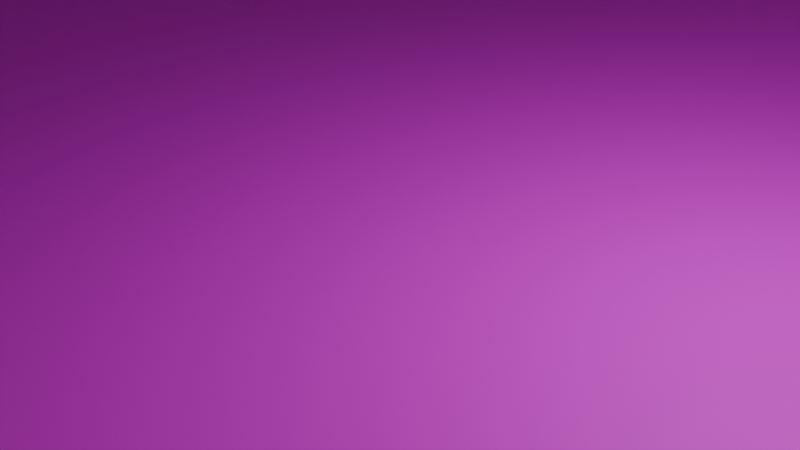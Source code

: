 # Source: level.blend  (saved by Blender 4.0.36; exported with 4.5.12 LTS)
import bpy
from mathutils import Matrix  # noqa: F401  (used for matrix-valued properties, if any)

bpy.ops.wm.read_factory_settings(use_empty=True)
scene = bpy.context.scene
scene.name = 'Scene'

# ---- collections
col_collection = bpy.data.collections.new('Collection'); scene.collection.children.link(col_collection)

# ---- images (referenced by path relative to the original .blend; pixels are not part of the script)
import os
ASSET_DIR = os.environ.get("B2B_ASSET_DIR", "")  # directory of the original .blend (textures are referenced by path, not embedded)
HERE = os.path.dirname(os.path.abspath(__file__))  # packed textures are extracted next to this script under _unpacked/

def load_image(name, relpath, width, height, colorspace="sRGB"):
    """Load a texture the original file referenced (path relative to the .blend, or extracted next to this script)."""
    p = next((c for c in (os.path.join(HERE, relpath), os.path.join(ASSET_DIR, relpath)) if relpath and os.path.exists(c)), "")
    if p:
        img = bpy.data.images.load(p, check_existing=True)
        img.name = name
    else:  # same state as the original file: an image datablock whose file is absent (Cycles renders it pink)
        img = bpy.data.images.new(name, width, height)
        img.source = "FILE"
        img.filepath = "//" + (relpath or name)
    img.colorspace_settings.name = colorspace
    return img
img_grey_512_png = load_image('grey_512.png', 'textures/grey_512.png', 1024, 1024, 'sRGB')
img_grey_512_png_001 = load_image('grey_512.png.001', 'textures/grey_512.png', 1024, 1024, 'sRGB')
img_grey_512_png_002 = load_image('grey_512.png.002', 'textures/grey_512.png', 1024, 1024, 'sRGB')
img_grey_512_png_003 = load_image('grey_512.png.003', 'textures/grey_512.png', 1024, 1024, 'sRGB')
img_yellow_512_png = load_image('yellow_512.png', 'textures/yellow_512.png', 1024, 1024, 'sRGB')
img_grey_512_png_005 = load_image('grey_512.png.005', 'textures/grey_512.png', 1024, 1024, 'sRGB')
img_grey_512_png_006 = load_image('grey_512.png.006', 'textures/grey_512.png', 1024, 1024, 'sRGB')
img_grey_512_png_007 = load_image('grey_512.png.007', 'textures/grey_512.png', 1024, 1024, 'sRGB')
img_grey_512_png_008 = load_image('grey_512.png.008', 'textures/grey_512.png', 1024, 1024, 'sRGB')
img_grey_512_png_009 = load_image('grey_512.png.009', 'textures/grey_512.png', 1024, 1024, 'sRGB')
img_grey_512_png_010 = load_image('grey_512.png.010', 'textures/grey_512.png', 1024, 1024, 'sRGB')
img_grey_512_png_011 = load_image('grey_512.png.011', 'textures/grey_512.png', 1024, 1024, 'sRGB')
img_grey_512_png_012 = load_image('grey_512.png.012', 'textures/grey_512.png', 1024, 1024, 'sRGB')
img_grey_512_png_013 = load_image('grey_512.png.013', 'textures/grey_512.png', 1024, 1024, 'sRGB')
img_grey_512_png_014 = load_image('grey_512.png.014', 'textures/grey_512.png', 1024, 1024, 'sRGB')
img_grey_512_png_015 = load_image('grey_512.png.015', 'textures/grey_512.png', 1024, 1024, 'sRGB')
img_grey_512_png_016 = load_image('grey_512.png.016', 'textures/grey_512.png', 1024, 1024, 'sRGB')

# ---- materials (node trees are filled in below, after node groups)
mat_material_001 = bpy.data.materials.new('Material.001')
mat_material_001.use_transparent_shadow = False
mat_material_004 = bpy.data.materials.new('Material.004')
mat_material_004.use_transparent_shadow = False
mat_material_005 = bpy.data.materials.new('Material.005')
mat_material_005.use_transparent_shadow = False
mat_material_006 = bpy.data.materials.new('Material.006')
mat_material_006.use_transparent_shadow = False
mat_material_007 = bpy.data.materials.new('Material.007')
mat_material_007.use_transparent_shadow = False
mat_material_021 = bpy.data.materials.new('Material.021')
mat_material_021.use_transparent_shadow = False
mat_material_009 = bpy.data.materials.new('Material.009')
mat_material_009.use_transparent_shadow = False
mat_material_010 = bpy.data.materials.new('Material.010')
mat_material_010.use_transparent_shadow = False
mat_material_011 = bpy.data.materials.new('Material.011')
mat_material_011.use_transparent_shadow = False
mat_material_012 = bpy.data.materials.new('Material.012')
mat_material_012.use_transparent_shadow = False
mat_material_013 = bpy.data.materials.new('Material.013')
mat_material_013.use_transparent_shadow = False
mat_material_014 = bpy.data.materials.new('Material.014')
mat_material_014.use_transparent_shadow = False
mat_material_015 = bpy.data.materials.new('Material.015')
mat_material_015.use_transparent_shadow = False
mat_material_016 = bpy.data.materials.new('Material.016')
mat_material_016.use_transparent_shadow = False
mat_material_017 = bpy.data.materials.new('Material.017')
mat_material_017.use_transparent_shadow = False
mat_material_018 = bpy.data.materials.new('Material.018')
mat_material_018.use_transparent_shadow = False
mat_material_019 = bpy.data.materials.new('Material.019')
mat_material_019.use_transparent_shadow = False
mat_material_020 = bpy.data.materials.new('Material.020')
mat_material_020.use_transparent_shadow = False

# ---- material node trees
mat_material_001.use_nodes = True; mat_material_001.node_tree.nodes.clear()
_N = mat_material_001.node_tree.nodes; _L = mat_material_001.node_tree.links
n0 = _N.new('ShaderNodeBsdfPrincipled'); n0.name = 'Principled BSDF'; n0.location = (10, 300)
n0.inputs[3].default_value = 1.45
n1 = _N.new('ShaderNodeOutputMaterial'); n1.name = 'Material Output'; n1.location = (300, 300)
n2 = _N.new('ShaderNodeTexImage'); n2.name = 'Image Texture'; n2.location = (-280, 275)
n2.image = img_grey_512_png
_L.new(n0.outputs[0], n1.inputs[0])
_L.new(n2.outputs[0], n0.inputs[0])
n1.is_active_output = True
mat_material_004.use_nodes = True; mat_material_004.node_tree.nodes.clear()
_N = mat_material_004.node_tree.nodes; _L = mat_material_004.node_tree.links
n0 = _N.new('ShaderNodeBsdfPrincipled'); n0.name = 'Principled BSDF'; n0.location = (10, 300)
n0.inputs[3].default_value = 1.45
n1 = _N.new('ShaderNodeOutputMaterial'); n1.name = 'Material Output'; n1.location = (300, 300)
n2 = _N.new('ShaderNodeTexImage'); n2.name = 'Image Texture'; n2.location = (-280, 275)
n2.image = img_grey_512_png
_L.new(n0.outputs[0], n1.inputs[0])
_L.new(n2.outputs[0], n0.inputs[0])
n1.is_active_output = True
mat_material_005.use_nodes = True; mat_material_005.node_tree.nodes.clear()
_N = mat_material_005.node_tree.nodes; _L = mat_material_005.node_tree.links
n0 = _N.new('ShaderNodeBsdfPrincipled'); n0.name = 'Principled BSDF'; n0.location = (10, 300)
n0.inputs[3].default_value = 1.45
n1 = _N.new('ShaderNodeOutputMaterial'); n1.name = 'Material Output'; n1.location = (300, 300)
n2 = _N.new('ShaderNodeTexImage'); n2.name = 'Image Texture'; n2.location = (-280, 275)
n2.image = img_grey_512_png_001
_L.new(n0.outputs[0], n1.inputs[0])
_L.new(n2.outputs[0], n0.inputs[0])
n1.is_active_output = True
mat_material_006.use_nodes = True; mat_material_006.node_tree.nodes.clear()
_N = mat_material_006.node_tree.nodes; _L = mat_material_006.node_tree.links
n0 = _N.new('ShaderNodeBsdfPrincipled'); n0.name = 'Principled BSDF'; n0.location = (10, 300)
n0.inputs[3].default_value = 1.45
n1 = _N.new('ShaderNodeOutputMaterial'); n1.name = 'Material Output'; n1.location = (300, 300)
n2 = _N.new('ShaderNodeTexImage'); n2.name = 'Image Texture'; n2.location = (-280, 275)
n2.image = img_grey_512_png_002
_L.new(n0.outputs[0], n1.inputs[0])
_L.new(n2.outputs[0], n0.inputs[0])
n1.is_active_output = True
mat_material_007.use_nodes = True; mat_material_007.node_tree.nodes.clear()
_N = mat_material_007.node_tree.nodes; _L = mat_material_007.node_tree.links
n0 = _N.new('ShaderNodeBsdfPrincipled'); n0.name = 'Principled BSDF'; n0.location = (10, 300)
n0.inputs[3].default_value = 1.45
n1 = _N.new('ShaderNodeOutputMaterial'); n1.name = 'Material Output'; n1.location = (300, 300)
n2 = _N.new('ShaderNodeTexImage'); n2.name = 'Image Texture'; n2.location = (-280, 275)
n2.image = img_grey_512_png_003
_L.new(n0.outputs[0], n1.inputs[0])
_L.new(n2.outputs[0], n0.inputs[0])
n1.is_active_output = True
mat_material_021.use_nodes = True; mat_material_021.node_tree.nodes.clear()
_N = mat_material_021.node_tree.nodes; _L = mat_material_021.node_tree.links
n0 = _N.new('ShaderNodeBsdfPrincipled'); n0.name = 'Principled BSDF'; n0.location = (10, 300)
n0.inputs[3].default_value = 1.45
n1 = _N.new('ShaderNodeOutputMaterial'); n1.name = 'Material Output'; n1.location = (300, 300)
n2 = _N.new('ShaderNodeTexImage'); n2.name = 'Image Texture'; n2.location = (-280, 275)
n2.image = img_yellow_512_png
_L.new(n0.outputs[0], n1.inputs[0])
_L.new(n2.outputs[0], n0.inputs[0])
n1.is_active_output = True
mat_material_009.use_nodes = True; mat_material_009.node_tree.nodes.clear()
_N = mat_material_009.node_tree.nodes; _L = mat_material_009.node_tree.links
n0 = _N.new('ShaderNodeBsdfPrincipled'); n0.name = 'Principled BSDF'; n0.location = (10, 300)
n0.inputs[3].default_value = 1.45
n1 = _N.new('ShaderNodeOutputMaterial'); n1.name = 'Material Output'; n1.location = (300, 300)
n2 = _N.new('ShaderNodeTexImage'); n2.name = 'Image Texture'; n2.location = (-280, 275)
n2.image = img_grey_512_png_005
_L.new(n0.outputs[0], n1.inputs[0])
_L.new(n2.outputs[0], n0.inputs[0])
n1.is_active_output = True
mat_material_010.use_nodes = True; mat_material_010.node_tree.nodes.clear()
_N = mat_material_010.node_tree.nodes; _L = mat_material_010.node_tree.links
n0 = _N.new('ShaderNodeBsdfPrincipled'); n0.name = 'Principled BSDF'; n0.location = (10, 300)
n0.inputs[3].default_value = 1.45
n1 = _N.new('ShaderNodeOutputMaterial'); n1.name = 'Material Output'; n1.location = (300, 300)
n2 = _N.new('ShaderNodeTexImage'); n2.name = 'Image Texture'; n2.location = (-280, 275)
n2.image = img_grey_512_png_006
_L.new(n0.outputs[0], n1.inputs[0])
_L.new(n2.outputs[0], n0.inputs[0])
n1.is_active_output = True
mat_material_011.use_nodes = True; mat_material_011.node_tree.nodes.clear()
_N = mat_material_011.node_tree.nodes; _L = mat_material_011.node_tree.links
n0 = _N.new('ShaderNodeBsdfPrincipled'); n0.name = 'Principled BSDF'; n0.location = (10, 300)
n0.inputs[3].default_value = 1.45
n1 = _N.new('ShaderNodeOutputMaterial'); n1.name = 'Material Output'; n1.location = (300, 300)
n2 = _N.new('ShaderNodeTexImage'); n2.name = 'Image Texture'; n2.location = (-280, 275)
n2.image = img_grey_512_png_007
_L.new(n0.outputs[0], n1.inputs[0])
_L.new(n2.outputs[0], n0.inputs[0])
n1.is_active_output = True
mat_material_012.use_nodes = True; mat_material_012.node_tree.nodes.clear()
_N = mat_material_012.node_tree.nodes; _L = mat_material_012.node_tree.links
n0 = _N.new('ShaderNodeBsdfPrincipled'); n0.name = 'Principled BSDF'; n0.location = (10, 300)
n0.inputs[3].default_value = 1.45
n1 = _N.new('ShaderNodeOutputMaterial'); n1.name = 'Material Output'; n1.location = (300, 300)
n2 = _N.new('ShaderNodeTexImage'); n2.name = 'Image Texture'; n2.location = (-280, 275)
n2.image = img_grey_512_png_008
_L.new(n0.outputs[0], n1.inputs[0])
_L.new(n2.outputs[0], n0.inputs[0])
n1.is_active_output = True
mat_material_013.use_nodes = True; mat_material_013.node_tree.nodes.clear()
_N = mat_material_013.node_tree.nodes; _L = mat_material_013.node_tree.links
n0 = _N.new('ShaderNodeBsdfPrincipled'); n0.name = 'Principled BSDF'; n0.location = (10, 300)
n0.inputs[3].default_value = 1.45
n1 = _N.new('ShaderNodeOutputMaterial'); n1.name = 'Material Output'; n1.location = (300, 300)
n2 = _N.new('ShaderNodeTexImage'); n2.name = 'Image Texture'; n2.location = (-280, 275)
n2.image = img_grey_512_png_009
_L.new(n0.outputs[0], n1.inputs[0])
_L.new(n2.outputs[0], n0.inputs[0])
n1.is_active_output = True
mat_material_014.use_nodes = True; mat_material_014.node_tree.nodes.clear()
_N = mat_material_014.node_tree.nodes; _L = mat_material_014.node_tree.links
n0 = _N.new('ShaderNodeBsdfPrincipled'); n0.name = 'Principled BSDF'; n0.location = (10, 300)
n0.inputs[3].default_value = 1.45
n1 = _N.new('ShaderNodeOutputMaterial'); n1.name = 'Material Output'; n1.location = (300, 300)
n2 = _N.new('ShaderNodeTexImage'); n2.name = 'Image Texture'; n2.location = (-280, 275)
n2.image = img_grey_512_png_010
_L.new(n0.outputs[0], n1.inputs[0])
_L.new(n2.outputs[0], n0.inputs[0])
n1.is_active_output = True
mat_material_015.use_nodes = True; mat_material_015.node_tree.nodes.clear()
_N = mat_material_015.node_tree.nodes; _L = mat_material_015.node_tree.links
n0 = _N.new('ShaderNodeBsdfPrincipled'); n0.name = 'Principled BSDF'; n0.location = (10, 300)
n0.inputs[3].default_value = 1.45
n1 = _N.new('ShaderNodeOutputMaterial'); n1.name = 'Material Output'; n1.location = (300, 300)
n2 = _N.new('ShaderNodeTexImage'); n2.name = 'Image Texture'; n2.location = (-280, 275)
n2.image = img_grey_512_png_011
_L.new(n0.outputs[0], n1.inputs[0])
_L.new(n2.outputs[0], n0.inputs[0])
n1.is_active_output = True
mat_material_016.use_nodes = True; mat_material_016.node_tree.nodes.clear()
_N = mat_material_016.node_tree.nodes; _L = mat_material_016.node_tree.links
n0 = _N.new('ShaderNodeBsdfPrincipled'); n0.name = 'Principled BSDF'; n0.location = (10, 300)
n0.inputs[3].default_value = 1.45
n1 = _N.new('ShaderNodeOutputMaterial'); n1.name = 'Material Output'; n1.location = (300, 300)
n2 = _N.new('ShaderNodeTexImage'); n2.name = 'Image Texture'; n2.location = (-280, 275)
n2.image = img_grey_512_png_012
_L.new(n0.outputs[0], n1.inputs[0])
_L.new(n2.outputs[0], n0.inputs[0])
n1.is_active_output = True
mat_material_017.use_nodes = True; mat_material_017.node_tree.nodes.clear()
_N = mat_material_017.node_tree.nodes; _L = mat_material_017.node_tree.links
n0 = _N.new('ShaderNodeBsdfPrincipled'); n0.name = 'Principled BSDF'; n0.location = (10, 300)
n0.inputs[3].default_value = 1.45
n1 = _N.new('ShaderNodeOutputMaterial'); n1.name = 'Material Output'; n1.location = (300, 300)
n2 = _N.new('ShaderNodeTexImage'); n2.name = 'Image Texture'; n2.location = (-280, 275)
n2.image = img_grey_512_png_013
_L.new(n0.outputs[0], n1.inputs[0])
_L.new(n2.outputs[0], n0.inputs[0])
n1.is_active_output = True
mat_material_018.use_nodes = True; mat_material_018.node_tree.nodes.clear()
_N = mat_material_018.node_tree.nodes; _L = mat_material_018.node_tree.links
n0 = _N.new('ShaderNodeBsdfPrincipled'); n0.name = 'Principled BSDF'; n0.location = (10, 300)
n0.inputs[3].default_value = 1.45
n1 = _N.new('ShaderNodeOutputMaterial'); n1.name = 'Material Output'; n1.location = (300, 300)
n2 = _N.new('ShaderNodeTexImage'); n2.name = 'Image Texture'; n2.location = (-280, 275)
n2.image = img_grey_512_png_014
_L.new(n0.outputs[0], n1.inputs[0])
_L.new(n2.outputs[0], n0.inputs[0])
n1.is_active_output = True
mat_material_019.use_nodes = True; mat_material_019.node_tree.nodes.clear()
_N = mat_material_019.node_tree.nodes; _L = mat_material_019.node_tree.links
n0 = _N.new('ShaderNodeBsdfPrincipled'); n0.name = 'Principled BSDF'; n0.location = (10, 300)
n0.inputs[3].default_value = 1.45
n1 = _N.new('ShaderNodeOutputMaterial'); n1.name = 'Material Output'; n1.location = (300, 300)
n2 = _N.new('ShaderNodeTexImage'); n2.name = 'Image Texture'; n2.location = (-280, 275)
n2.image = img_grey_512_png_015
_L.new(n0.outputs[0], n1.inputs[0])
_L.new(n2.outputs[0], n0.inputs[0])
n1.is_active_output = True
mat_material_020.use_nodes = True; mat_material_020.node_tree.nodes.clear()
_N = mat_material_020.node_tree.nodes; _L = mat_material_020.node_tree.links
n0 = _N.new('ShaderNodeBsdfPrincipled'); n0.name = 'Principled BSDF'; n0.location = (10, 300)
n0.inputs[3].default_value = 1.45
n1 = _N.new('ShaderNodeOutputMaterial'); n1.name = 'Material Output'; n1.location = (300, 300)
n2 = _N.new('ShaderNodeTexImage'); n2.name = 'Image Texture'; n2.location = (-280, 275)
n2.image = img_grey_512_png_016
_L.new(n0.outputs[0], n1.inputs[0])
_L.new(n2.outputs[0], n0.inputs[0])
n1.is_active_output = True

# ---- world
world_world = bpy.data.worlds.new('World'); scene.world = world_world
world_world.use_nodes = True; world_world.node_tree.nodes.clear()
_N = world_world.node_tree.nodes; _L = world_world.node_tree.links
n0 = _N.new('ShaderNodeOutputWorld'); n0.name = 'World Output'; n0.location = (300, 300)
n1 = _N.new('ShaderNodeBackground'); n1.name = 'Background'; n1.location = (10, 300)
n1.inputs[0].default_value = (0.05088, 0.05088, 0.05088, 1.0)
_L.new(n1.outputs[0], n0.inputs[0])
n0.is_active_output = True
world_world.color = (0.05088, 0.05088, 0.05088)
world_world.use_sun_shadow = False
world_world.sun_shadow_jitter_overblur = 0.0

# ---- cameras
cam_camera = bpy.data.cameras.new('Camera')
cam_camera.clip_end = 100.0
cam_camera.ortho_scale = 7.314

# ---- lights
light_light = bpy.data.lights.new('Light', 'POINT')
light_light.transmission_factor = 0.0
light_light.use_soft_falloff = False
light_light.energy = 1000.0
light_light.shadow_soft_size = 0.1
light_light.shadow_maximum_resolution = 0.006
light_light.use_absolute_resolution = True

# ---- meshes
me_plane = bpy.data.meshes.new('Plane')
me_plane.from_pydata([(-1.0, -1.0, 0.0), (1.0, -1.0, 0.0), (-1.0, 1.0, 0.0), (1.0, 1.0, 0.0)], [], [(0, 1, 3, 2)])
_uv = me_plane.uv_layers.new(name='UVMap')
_uv.uv.foreach_set('vector', [31.99, 31.99, 1.838e-06, 31.99, -1.977e-06, -3.613e-06, 31.99, -1.029e-05])
me_plane.materials.append(mat_material_001)
me_plane.update()
me_cube_002 = bpy.data.meshes.new('Cube.002')
me_cube_002.from_pydata([(-4.0, 5.0, -4.0), (-4.0, 5.0, 4.0), (-4.0, 13.0, -4.0), (-4.0, 13.0, 4.0), (4.0, 5.0, -4.0), (4.0, 5.0, 4.0), (4.0, 13.0, -4.0), (4.0, 13.0, 4.0)], [], [(0, 1, 3, 2), (2, 3, 7, 6), (6, 7, 5, 4), (4, 5, 1, 0), (2, 6, 4, 0), (7, 3, 1, 5)])
_uv = me_cube_002.uv_layers.new(name='UVMap')
_uv.uv.foreach_set('vector', [7.999, 0.0006931, 7.999, 7.999, 0.0006926, 7.999, 0.0006926, 0.0006928, 7.999, 0.0006931, 7.999, 7.999, 0.0006928, 7.999, 0.0006931, 0.0006928, 7.999, 0.0006931, 7.999, 7.999, 0.0006919, 7.999, 0.0006926, 0.0006924, 7.999, 0.0006931, 7.999, 7.999, 0.0006919, 7.999, 0.0006924, 0.0006924, 8.656e-05, 0.5, 0.25, 0.5, 0.25, 0.75, 8.656e-05, 0.75, 7.999, 7.999, 0.0006919, 7.999, 0.0006919, 0.0006924, 7.999, 0.0006924])
me_cube_002.materials.append(mat_material_004)
me_cube_002.update()
me_cube_003 = bpy.data.meshes.new('Cube.003')
me_cube_003.from_pydata([(-4.0, 5.0, -4.0), (-4.0, 5.0, 4.0), (-4.0, 13.0, -4.0), (-4.0, 13.0, 4.0), (4.0, 5.0, -4.0), (4.0, 5.0, 4.0), (4.0, 13.0, -4.0), (4.0, 13.0, 4.0)], [], [(0, 1, 3, 2), (2, 3, 7, 6), (6, 7, 5, 4), (4, 5, 1, 0), (2, 6, 4, 0), (7, 3, 1, 5)])
_uv = me_cube_003.uv_layers.new(name='UVMap')
_uv.uv.foreach_set('vector', [7.999, 0.0006931, 7.999, 7.999, 0.0006926, 7.999, 0.0006926, 0.0006928, 7.999, 0.0006931, 7.999, 7.999, 0.0006928, 7.999, 0.0006931, 0.0006928, 7.999, 0.0006931, 7.999, 7.999, 0.0006919, 7.999, 0.0006926, 0.0006924, 7.999, 0.0006931, 7.999, 7.999, 0.0006919, 7.999, 0.0006924, 0.0006924, 8.656e-05, 0.5, 0.25, 0.5, 0.25, 0.75, 8.656e-05, 0.75, 7.999, 7.999, 0.0006919, 7.999, 0.0006919, 0.0006924, 7.999, 0.0006924])
me_cube_003.materials.append(mat_material_005)
me_cube_003.update()
me_cube_004 = bpy.data.meshes.new('Cube.004')
me_cube_004.from_pydata([(-4.0, 5.0, -4.0), (-4.0, 5.0, 4.0), (-4.0, 13.0, -4.0), (-4.0, 13.0, 4.0), (4.0, 5.0, -4.0), (4.0, 5.0, 4.0), (4.0, 13.0, -4.0), (4.0, 13.0, 4.0)], [], [(0, 1, 3, 2), (2, 3, 7, 6), (6, 7, 5, 4), (4, 5, 1, 0), (2, 6, 4, 0), (7, 3, 1, 5)])
_uv = me_cube_004.uv_layers.new(name='UVMap')
_uv.uv.foreach_set('vector', [7.999, 0.0006931, 7.999, 7.999, 0.0006926, 7.999, 0.0006926, 0.0006928, 7.999, 0.0006931, 7.999, 7.999, 0.0006928, 7.999, 0.0006931, 0.0006928, 7.999, 0.0006931, 7.999, 7.999, 0.0006919, 7.999, 0.0006926, 0.0006924, 7.999, 0.0006931, 7.999, 7.999, 0.0006919, 7.999, 0.0006924, 0.0006924, 8.656e-05, 0.5, 0.25, 0.5, 0.25, 0.75, 8.656e-05, 0.75, 7.999, 7.999, 0.0006919, 7.999, 0.0006919, 0.0006924, 7.999, 0.0006924])
me_cube_004.materials.append(mat_material_006)
me_cube_004.update()
me_cube_005 = bpy.data.meshes.new('Cube.005')
me_cube_005.from_pydata([(-4.0, 5.0, -4.0), (-4.0, 5.0, 4.0), (-4.0, 13.0, -4.0), (-4.0, 13.0, 4.0), (4.0, 5.0, -4.0), (4.0, 5.0, 4.0), (4.0, 13.0, -4.0), (4.0, 13.0, 4.0)], [], [(0, 1, 3, 2), (2, 3, 7, 6), (6, 7, 5, 4), (4, 5, 1, 0), (2, 6, 4, 0), (7, 3, 1, 5)])
_uv = me_cube_005.uv_layers.new(name='UVMap')
_uv.uv.foreach_set('vector', [7.999, 0.0006931, 7.999, 7.999, 0.0006926, 7.999, 0.0006926, 0.0006928, 7.999, 0.0006931, 7.999, 7.999, 0.0006928, 7.999, 0.0006931, 0.0006928, 7.999, 0.0006931, 7.999, 7.999, 0.0006919, 7.999, 0.0006926, 0.0006924, 7.999, 0.0006931, 7.999, 7.999, 0.0006919, 7.999, 0.0006924, 0.0006924, 8.656e-05, 0.5, 0.25, 0.5, 0.25, 0.75, 8.656e-05, 0.75, 7.999, 7.999, 0.0006919, 7.999, 0.0006919, 0.0006924, 7.999, 0.0006924])
me_cube_005.materials.append(mat_material_007)
me_cube_005.update()
me_cube_006 = bpy.data.meshes.new('Cube.006')
me_cube_006.from_pydata([(-4.0, 5.0, -4.0), (-4.0, 5.0, 4.0), (-4.0, 13.0, -4.0), (-4.0, 13.0, 4.0), (4.0, 5.0, -4.0), (4.0, 5.0, 4.0), (4.0, 13.0, -4.0), (4.0, 13.0, 4.0)], [], [(0, 1, 3, 2), (2, 3, 7, 6), (6, 7, 5, 4), (4, 5, 1, 0), (2, 6, 4, 0), (7, 3, 1, 5)])
_uv = me_cube_006.uv_layers.new(name='UVMap')
_uv.uv.foreach_set('vector', [7.999, 0.0006931, 7.999, 7.999, 0.0006926, 7.999, 0.0006926, 0.0006928, 7.999, 0.0006931, 7.999, 7.999, 0.0006928, 7.999, 0.0006931, 0.0006928, 7.999, 0.0006931, 7.999, 7.999, 0.0006919, 7.999, 0.0006926, 0.0006924, 7.999, 0.0006931, 7.999, 7.999, 0.0006919, 7.999, 0.0006924, 0.0006924, 8.656e-05, 0.5, 0.25, 0.5, 0.25, 0.75, 8.656e-05, 0.75, 7.999, 7.999, 0.0006919, 7.999, 0.0006919, 0.0006924, 7.999, 0.0006924])
me_cube_006.materials.append(mat_material_021)
me_cube_006.update()
me_cube_007 = bpy.data.meshes.new('Cube.007')
me_cube_007.from_pydata([(-4.0, 5.0, -4.0), (-4.0, 5.0, 4.0), (-4.0, 13.0, -4.0), (-4.0, 13.0, 4.0), (4.0, 5.0, -4.0), (4.0, 5.0, 4.0), (4.0, 13.0, -4.0), (4.0, 13.0, 4.0)], [], [(0, 1, 3, 2), (2, 3, 7, 6), (6, 7, 5, 4), (4, 5, 1, 0), (2, 6, 4, 0), (7, 3, 1, 5)])
_uv = me_cube_007.uv_layers.new(name='UVMap')
_uv.uv.foreach_set('vector', [7.999, 0.0006931, 7.999, 7.999, 0.0006926, 7.999, 0.0006926, 0.0006928, 7.999, 0.0006931, 7.999, 7.999, 0.0006928, 7.999, 0.0006931, 0.0006928, 7.999, 0.0006931, 7.999, 7.999, 0.0006919, 7.999, 0.0006926, 0.0006924, 7.999, 0.0006931, 7.999, 7.999, 0.0006919, 7.999, 0.0006924, 0.0006924, 8.656e-05, 0.5, 0.25, 0.5, 0.25, 0.75, 8.656e-05, 0.75, 7.999, 7.999, 0.0006919, 7.999, 0.0006919, 0.0006924, 7.999, 0.0006924])
me_cube_007.materials.append(mat_material_009)
me_cube_007.update()
me_cube_008 = bpy.data.meshes.new('Cube.008')
me_cube_008.from_pydata([(-4.0, 5.0, -4.0), (-4.0, 5.0, 4.0), (-4.0, 13.0, -4.0), (-4.0, 13.0, 4.0), (4.0, 5.0, -4.0), (4.0, 5.0, 4.0), (4.0, 13.0, -4.0), (4.0, 13.0, 4.0)], [], [(0, 1, 3, 2), (2, 3, 7, 6), (6, 7, 5, 4), (4, 5, 1, 0), (2, 6, 4, 0), (7, 3, 1, 5)])
_uv = me_cube_008.uv_layers.new(name='UVMap')
_uv.uv.foreach_set('vector', [7.999, 0.0006931, 7.999, 7.999, 0.0006926, 7.999, 0.0006926, 0.0006928, 7.999, 0.0006931, 7.999, 7.999, 0.0006928, 7.999, 0.0006931, 0.0006928, 7.999, 0.0006931, 7.999, 7.999, 0.0006919, 7.999, 0.0006926, 0.0006924, 7.999, 0.0006931, 7.999, 7.999, 0.0006919, 7.999, 0.0006924, 0.0006924, 8.656e-05, 0.5, 0.25, 0.5, 0.25, 0.75, 8.656e-05, 0.75, 7.999, 7.999, 0.0006919, 7.999, 0.0006919, 0.0006924, 7.999, 0.0006924])
me_cube_008.materials.append(mat_material_010)
me_cube_008.update()
me_cube_009 = bpy.data.meshes.new('Cube.009')
me_cube_009.from_pydata([(-4.0, 5.0, -4.0), (-4.0, 5.0, 4.0), (-4.0, 13.0, -4.0), (-4.0, 13.0, 4.0), (4.0, 5.0, -4.0), (4.0, 5.0, 4.0), (4.0, 13.0, -4.0), (4.0, 13.0, 4.0)], [], [(0, 1, 3, 2), (2, 3, 7, 6), (6, 7, 5, 4), (4, 5, 1, 0), (2, 6, 4, 0), (7, 3, 1, 5)])
_uv = me_cube_009.uv_layers.new(name='UVMap')
_uv.uv.foreach_set('vector', [7.999, 0.0006931, 7.999, 7.999, 0.0006926, 7.999, 0.0006926, 0.0006928, 7.999, 0.0006931, 7.999, 7.999, 0.0006928, 7.999, 0.0006931, 0.0006928, 7.999, 0.0006931, 7.999, 7.999, 0.0006919, 7.999, 0.0006926, 0.0006924, 7.999, 0.0006931, 7.999, 7.999, 0.0006919, 7.999, 0.0006924, 0.0006924, 8.656e-05, 0.5, 0.25, 0.5, 0.25, 0.75, 8.656e-05, 0.75, 7.999, 7.999, 0.0006919, 7.999, 0.0006919, 0.0006924, 7.999, 0.0006924])
me_cube_009.materials.append(mat_material_011)
me_cube_009.update()
me_cube_010 = bpy.data.meshes.new('Cube.010')
me_cube_010.from_pydata([(-4.0, 5.0, -4.0), (-4.0, 5.0, 4.0), (-4.0, 13.0, -4.0), (-4.0, 13.0, 4.0), (4.0, 5.0, -4.0), (4.0, 5.0, 4.0), (4.0, 13.0, -4.0), (4.0, 13.0, 4.0)], [], [(0, 1, 3, 2), (2, 3, 7, 6), (6, 7, 5, 4), (4, 5, 1, 0), (2, 6, 4, 0), (7, 3, 1, 5)])
_uv = me_cube_010.uv_layers.new(name='UVMap')
_uv.uv.foreach_set('vector', [7.999, 0.0006931, 7.999, 7.999, 0.0006926, 7.999, 0.0006926, 0.0006928, 7.999, 0.0006931, 7.999, 7.999, 0.0006928, 7.999, 0.0006931, 0.0006928, 7.999, 0.0006931, 7.999, 7.999, 0.0006919, 7.999, 0.0006926, 0.0006924, 7.999, 0.0006931, 7.999, 7.999, 0.0006919, 7.999, 0.0006924, 0.0006924, 8.656e-05, 0.5, 0.25, 0.5, 0.25, 0.75, 8.656e-05, 0.75, 7.999, 7.999, 0.0006919, 7.999, 0.0006919, 0.0006924, 7.999, 0.0006924])
me_cube_010.materials.append(mat_material_012)
me_cube_010.update()
me_cube_011 = bpy.data.meshes.new('Cube.011')
me_cube_011.from_pydata([(-4.0, 5.0, -4.0), (-4.0, 5.0, 4.0), (-4.0, 13.0, -4.0), (-4.0, 13.0, 4.0), (4.0, 5.0, -4.0), (4.0, 5.0, 4.0), (4.0, 13.0, -4.0), (4.0, 13.0, 4.0)], [], [(0, 1, 3, 2), (2, 3, 7, 6), (6, 7, 5, 4), (4, 5, 1, 0), (2, 6, 4, 0), (7, 3, 1, 5)])
_uv = me_cube_011.uv_layers.new(name='UVMap')
_uv.uv.foreach_set('vector', [7.999, 0.0006931, 7.999, 7.999, 0.0006926, 7.999, 0.0006926, 0.0006928, 7.999, 0.0006931, 7.999, 7.999, 0.0006928, 7.999, 0.0006931, 0.0006928, 7.999, 0.0006931, 7.999, 7.999, 0.0006919, 7.999, 0.0006926, 0.0006924, 7.999, 0.0006931, 7.999, 7.999, 0.0006919, 7.999, 0.0006924, 0.0006924, 8.656e-05, 0.5, 0.25, 0.5, 0.25, 0.75, 8.656e-05, 0.75, 7.999, 7.999, 0.0006919, 7.999, 0.0006919, 0.0006924, 7.999, 0.0006924])
me_cube_011.materials.append(mat_material_013)
me_cube_011.update()
me_cube_012 = bpy.data.meshes.new('Cube.012')
me_cube_012.from_pydata([(-4.0, 5.0, -4.0), (-4.0, 5.0, 4.0), (-4.0, 13.0, -4.0), (-4.0, 13.0, 4.0), (4.0, 5.0, -4.0), (4.0, 5.0, 4.0), (4.0, 13.0, -4.0), (4.0, 13.0, 4.0)], [], [(0, 1, 3, 2), (2, 3, 7, 6), (6, 7, 5, 4), (4, 5, 1, 0), (2, 6, 4, 0), (7, 3, 1, 5)])
_uv = me_cube_012.uv_layers.new(name='UVMap')
_uv.uv.foreach_set('vector', [7.999, 0.0006931, 7.999, 7.999, 0.0006926, 7.999, 0.0006926, 0.0006928, 7.999, 0.0006931, 7.999, 7.999, 0.0006928, 7.999, 0.0006931, 0.0006928, 7.999, 0.0006931, 7.999, 7.999, 0.0006919, 7.999, 0.0006926, 0.0006924, 7.999, 0.0006931, 7.999, 7.999, 0.0006919, 7.999, 0.0006924, 0.0006924, 8.656e-05, 0.5, 0.25, 0.5, 0.25, 0.75, 8.656e-05, 0.75, 7.999, 7.999, 0.0006919, 7.999, 0.0006919, 0.0006924, 7.999, 0.0006924])
me_cube_012.materials.append(mat_material_014)
me_cube_012.update()
me_cube_013 = bpy.data.meshes.new('Cube.013')
me_cube_013.from_pydata([(-4.0, 5.0, -4.0), (-4.0, 5.0, 4.0), (-4.0, 13.0, -4.0), (-4.0, 13.0, 4.0), (4.0, 5.0, -4.0), (4.0, 5.0, 4.0), (4.0, 13.0, -4.0), (4.0, 13.0, 4.0)], [], [(0, 1, 3, 2), (2, 3, 7, 6), (6, 7, 5, 4), (4, 5, 1, 0), (2, 6, 4, 0), (7, 3, 1, 5)])
_uv = me_cube_013.uv_layers.new(name='UVMap')
_uv.uv.foreach_set('vector', [7.999, 0.0006931, 7.999, 7.999, 0.0006926, 7.999, 0.0006926, 0.0006928, 7.999, 0.0006931, 7.999, 7.999, 0.0006928, 7.999, 0.0006931, 0.0006928, 7.999, 0.0006931, 7.999, 7.999, 0.0006919, 7.999, 0.0006926, 0.0006924, 7.999, 0.0006931, 7.999, 7.999, 0.0006919, 7.999, 0.0006924, 0.0006924, 8.656e-05, 0.5, 0.25, 0.5, 0.25, 0.75, 8.656e-05, 0.75, 7.999, 7.999, 0.0006919, 7.999, 0.0006919, 0.0006924, 7.999, 0.0006924])
me_cube_013.materials.append(mat_material_015)
me_cube_013.update()
me_cube_014 = bpy.data.meshes.new('Cube.014')
me_cube_014.from_pydata([(-4.0, 5.0, -4.0), (-4.0, 5.0, 4.0), (-4.0, 13.0, -4.0), (-4.0, 13.0, 4.0), (4.0, 5.0, -4.0), (4.0, 5.0, 4.0), (4.0, 13.0, -4.0), (4.0, 13.0, 4.0)], [], [(0, 1, 3, 2), (2, 3, 7, 6), (6, 7, 5, 4), (4, 5, 1, 0), (2, 6, 4, 0), (7, 3, 1, 5)])
_uv = me_cube_014.uv_layers.new(name='UVMap')
_uv.uv.foreach_set('vector', [7.999, 0.0006931, 7.999, 7.999, 0.0006926, 7.999, 0.0006926, 0.0006928, 7.999, 0.0006931, 7.999, 7.999, 0.0006928, 7.999, 0.0006931, 0.0006928, 7.999, 0.0006931, 7.999, 7.999, 0.0006919, 7.999, 0.0006926, 0.0006924, 7.999, 0.0006931, 7.999, 7.999, 0.0006919, 7.999, 0.0006924, 0.0006924, 8.656e-05, 0.5, 0.25, 0.5, 0.25, 0.75, 8.656e-05, 0.75, 7.999, 7.999, 0.0006919, 7.999, 0.0006919, 0.0006924, 7.999, 0.0006924])
me_cube_014.materials.append(mat_material_016)
me_cube_014.update()
me_cube_015 = bpy.data.meshes.new('Cube.015')
me_cube_015.from_pydata([(-4.0, 5.0, -4.0), (-4.0, 5.0, 4.0), (-4.0, 13.0, -4.0), (-4.0, 13.0, 4.0), (4.0, 5.0, -4.0), (4.0, 5.0, 4.0), (4.0, 13.0, -4.0), (4.0, 13.0, 4.0)], [], [(0, 1, 3, 2), (2, 3, 7, 6), (6, 7, 5, 4), (4, 5, 1, 0), (2, 6, 4, 0), (7, 3, 1, 5)])
_uv = me_cube_015.uv_layers.new(name='UVMap')
_uv.uv.foreach_set('vector', [7.999, 0.0006931, 7.999, 7.999, 0.0006926, 7.999, 0.0006926, 0.0006928, 7.999, 0.0006931, 7.999, 7.999, 0.0006928, 7.999, 0.0006931, 0.0006928, 7.999, 0.0006931, 7.999, 7.999, 0.0006919, 7.999, 0.0006926, 0.0006924, 7.999, 0.0006931, 7.999, 7.999, 0.0006919, 7.999, 0.0006924, 0.0006924, 8.656e-05, 0.5, 0.25, 0.5, 0.25, 0.75, 8.656e-05, 0.75, 7.999, 7.999, 0.0006919, 7.999, 0.0006919, 0.0006924, 7.999, 0.0006924])
me_cube_015.materials.append(mat_material_017)
me_cube_015.update()
me_cube_016 = bpy.data.meshes.new('Cube.016')
me_cube_016.from_pydata([(-4.0, 5.0, -4.0), (-4.0, 5.0, 4.0), (-4.0, 13.0, -4.0), (-4.0, 13.0, 4.0), (4.0, 5.0, -4.0), (4.0, 5.0, 4.0), (4.0, 13.0, -4.0), (4.0, 13.0, 4.0)], [], [(0, 1, 3, 2), (2, 3, 7, 6), (6, 7, 5, 4), (4, 5, 1, 0), (2, 6, 4, 0), (7, 3, 1, 5)])
_uv = me_cube_016.uv_layers.new(name='UVMap')
_uv.uv.foreach_set('vector', [7.999, 0.0006931, 7.999, 7.999, 0.0006926, 7.999, 0.0006926, 0.0006928, 7.999, 0.0006931, 7.999, 7.999, 0.0006928, 7.999, 0.0006931, 0.0006928, 7.999, 0.0006931, 7.999, 7.999, 0.0006919, 7.999, 0.0006926, 0.0006924, 7.999, 0.0006931, 7.999, 7.999, 0.0006919, 7.999, 0.0006924, 0.0006924, 8.656e-05, 0.5, 0.25, 0.5, 0.25, 0.75, 8.656e-05, 0.75, 7.999, 7.999, 0.0006919, 7.999, 0.0006919, 0.0006924, 7.999, 0.0006924])
me_cube_016.materials.append(mat_material_018)
me_cube_016.update()
me_cube_017 = bpy.data.meshes.new('Cube.017')
me_cube_017.from_pydata([(-4.0, 5.0, -4.0), (-4.0, 5.0, 4.0), (-4.0, 13.0, -4.0), (-4.0, 13.0, 4.0), (4.0, 5.0, -4.0), (4.0, 5.0, 4.0), (4.0, 13.0, -4.0), (4.0, 13.0, 4.0)], [], [(0, 1, 3, 2), (2, 3, 7, 6), (6, 7, 5, 4), (4, 5, 1, 0), (2, 6, 4, 0), (7, 3, 1, 5)])
_uv = me_cube_017.uv_layers.new(name='UVMap')
_uv.uv.foreach_set('vector', [7.999, 0.0006931, 7.999, 7.999, 0.0006926, 7.999, 0.0006926, 0.0006928, 7.999, 0.0006931, 7.999, 7.999, 0.0006928, 7.999, 0.0006931, 0.0006928, 7.999, 0.0006931, 7.999, 7.999, 0.0006919, 7.999, 0.0006926, 0.0006924, 7.999, 0.0006931, 7.999, 7.999, 0.0006919, 7.999, 0.0006924, 0.0006924, 8.656e-05, 0.5, 0.25, 0.5, 0.25, 0.75, 8.656e-05, 0.75, 7.999, 7.999, 0.0006919, 7.999, 0.0006919, 0.0006924, 7.999, 0.0006924])
me_cube_017.materials.append(mat_material_019)
me_cube_017.update()
me_cube_001 = bpy.data.meshes.new('Cube.001')
me_cube_001.from_pydata([(-4.0, 5.0, -4.0), (-4.0, 5.0, 4.0), (-4.0, 13.0, -4.0), (-4.0, 13.0, 4.0), (4.0, 5.0, -4.0), (4.0, 5.0, 4.0), (4.0, 13.0, -4.0), (4.0, 13.0, 4.0)], [], [(0, 1, 3, 2), (2, 3, 7, 6), (6, 7, 5, 4), (4, 5, 1, 0), (2, 6, 4, 0), (7, 3, 1, 5)])
_uv = me_cube_001.uv_layers.new(name='UVMap')
_uv.uv.foreach_set('vector', [7.999, 0.0006931, 7.999, 7.999, 0.0006926, 7.999, 0.0006926, 0.0006928, 7.999, 0.0006931, 7.999, 7.999, 0.0006928, 7.999, 0.0006931, 0.0006928, 7.999, 0.0006931, 7.999, 7.999, 0.0006919, 7.999, 0.0006926, 0.0006924, 7.999, 0.0006931, 7.999, 7.999, 0.0006919, 7.999, 0.0006924, 0.0006924, 8.656e-05, 0.5, 0.25, 0.5, 0.25, 0.75, 8.656e-05, 0.75, 7.999, 7.999, 0.0006919, 7.999, 0.0006919, 0.0006924, 7.999, 0.0006924])
me_cube_001.materials.append(mat_material_020)
me_cube_001.update()

# ---- objects
ob_light = bpy.data.objects.new('Light', light_light)
ob_camera = bpy.data.objects.new('Camera', cam_camera)
ob_floor = bpy.data.objects.new('FLOOR', me_plane)
ob_block = bpy.data.objects.new('BLOCK', me_cube_002)
ob_block_001 = bpy.data.objects.new('BLOCK.001', me_cube_003)
ob_block_002 = bpy.data.objects.new('BLOCK.002', me_cube_004)
ob_block_003 = bpy.data.objects.new('BLOCK.003', me_cube_005)
ob_block_004 = bpy.data.objects.new('BLOCK.004', me_cube_006)
ob_block_005 = bpy.data.objects.new('BLOCK.005', me_cube_007)
ob_block_006 = bpy.data.objects.new('BLOCK.006', me_cube_008)
ob_block_007 = bpy.data.objects.new('BLOCK.007', me_cube_009)
ob_block_008 = bpy.data.objects.new('BLOCK.008', me_cube_010)
ob_block_009 = bpy.data.objects.new('BLOCK.009', me_cube_011)
ob_block_010 = bpy.data.objects.new('BLOCK.010', me_cube_012)
ob_block_011 = bpy.data.objects.new('BLOCK.011', me_cube_013)
ob_block_012 = bpy.data.objects.new('BLOCK.012', me_cube_014)
ob_block_013 = bpy.data.objects.new('BLOCK.013', me_cube_015)
ob_block_014 = bpy.data.objects.new('BLOCK.014', me_cube_016)
ob_block_015 = bpy.data.objects.new('BLOCK.015', me_cube_017)
ob_block_016 = bpy.data.objects.new('BLOCK.016', me_cube_001)

# ---- transforms, parenting, visibility, modifiers, constraints
ob_light.location = (4.076, 1.005, 5.904)
ob_light.rotation_euler = (0.6503, 0.05522, 1.866)
ob_light.lock_rotations_4d = False
ob_light.empty_display_type = 'ARROWS'
ob_light.color = (0.0, 0.0, 0.0, 0.0)
ob_light.lineart.crease_threshold = 0.0
ob_camera.location = (7.359, -6.926, 4.958)
ob_camera.rotation_euler = (1.109, 0.0, 0.8149)
ob_camera.lock_rotations_4d = False
ob_camera.empty_display_type = 'ARROWS'
ob_camera.color = (0.0, 0.0, 0.0, 0.0)
ob_camera.display_type = 'WIRE'
ob_camera.lineart.crease_threshold = 0.0
ob_floor.location = (0.0, 0.0, 0.0)
ob_floor.scale = (16.0, 16.0, 16.0)
ob_block.location = (-4.0, 11.0, 1.0)
ob_block_001.location = (4.0, 11.0, 3.0)
ob_block_002.location = (12.0, 11.0, 4.0)
ob_block_003.location = (20.0, 3.0, 4.0)
ob_block_004.location = (14.0, 5.0, 1.0)
ob_block_005.location = (20.0, -21.0, 1.0)
ob_block_006.location = (20.0, -13.0, 4.0)
ob_block_007.location = (-20.0, -13.0, 1.0)
ob_block_008.location = (-20.0, -21.0, 4.0)
ob_block_009.location = (-20.0, -5.0, 4.0)
ob_block_010.location = (-20.0, 3.0, 3.0)
ob_block_011.location = (-12.0, 11.0, 4.0)
ob_block_012.location = (-12.0, -29.0, 0.0)
ob_block_013.location = (12.0, -29.0, 4.0)
ob_block_014.location = (4.0, -29.0, 2.0)
ob_block_015.location = (-4.0, -29.0, 4.0)
ob_block_016.location = (20.0, -5.0, 3.0)

# ---- collection membership
col_collection.objects.link(ob_light)
col_collection.objects.link(ob_camera)
col_collection.objects.link(ob_floor)
col_collection.objects.link(ob_block)
col_collection.objects.link(ob_block_001)
col_collection.objects.link(ob_block_002)
col_collection.objects.link(ob_block_003)
col_collection.objects.link(ob_block_004)
col_collection.objects.link(ob_block_005)
col_collection.objects.link(ob_block_006)
col_collection.objects.link(ob_block_007)
col_collection.objects.link(ob_block_008)
col_collection.objects.link(ob_block_009)
col_collection.objects.link(ob_block_010)
col_collection.objects.link(ob_block_011)
col_collection.objects.link(ob_block_012)
col_collection.objects.link(ob_block_013)
col_collection.objects.link(ob_block_014)
col_collection.objects.link(ob_block_015)
col_collection.objects.link(ob_block_016)

# ---- scene / render settings (as saved in the file)
scene.camera = ob_camera
scene.frame_start = 1; scene.frame_end = 250; scene.frame_set(1)
scene.render.engine = 'BLENDER_EEVEE_NEXT'
scene.cycles.sampling_pattern = 'TABULATED_SOBOL'
bpy.context.view_layer.update()
